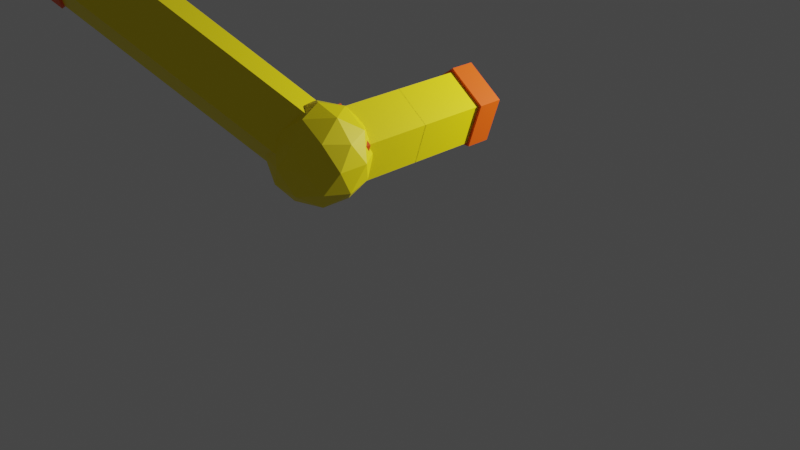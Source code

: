 # Source: pipes.blend  (saved by Blender 3.6.13; exported with 4.5.12 LTS)
import bpy
from mathutils import Matrix  # noqa: F401  (used for matrix-valued properties, if any)

bpy.ops.wm.read_factory_settings(use_empty=True)
scene = bpy.context.scene
scene.name = 'Scene'

# ---- collections
col_collection = bpy.data.collections.new('Collection'); scene.collection.children.link(col_collection)

# ---- materials (node trees are filled in below, after node groups)
mat_material = bpy.data.materials.new('Material')
mat_material.alpha_threshold = 0.0
mat_material.use_transparent_shadow = False
mat_material.roughness = 0.5
mat_material.line_color = (0.0, 0.0, 0.0, 1.0)
mat_material_001 = bpy.data.materials.new('Material.001')
mat_material_001.use_transparent_shadow = False

# ---- material node trees
mat_material.use_nodes = True; mat_material.node_tree.nodes.clear()
_N = mat_material.node_tree.nodes; _L = mat_material.node_tree.links
n0 = _N.new('ShaderNodeOutputMaterial'); n0.name = 'Material Output'; n0.location = (300, 300)
n1 = _N.new('ShaderNodeBsdfPrincipled'); n1.name = 'Principled BSDF'; n1.location = (10, 300)
n1.distribution = 'GGX'
n1.subsurface_method = 'RANDOM_WALK_SKIN'
n1.inputs[0].default_value = (1.0, 0.825, 0.0, 1.0)
n1.inputs[3].default_value = 1.45
n1.inputs[27].default_value = (0.0, 0.0, 0.0, 1.0)
n1.inputs[28].default_value = 1.0
_L.new(n1.outputs[0], n0.inputs[0])
n0.is_active_output = True
mat_material_001.use_nodes = True; mat_material_001.node_tree.nodes.clear()
_N = mat_material_001.node_tree.nodes; _L = mat_material_001.node_tree.links
n0 = _N.new('ShaderNodeBsdfPrincipled'); n0.name = 'Principled BSDF'; n0.location = (10, 300)
n0.distribution = 'GGX'
n0.subsurface_method = 'RANDOM_WALK_SKIN'
n0.inputs[0].default_value = (1.0, 0.1079, 0.0, 1.0)
n0.inputs[3].default_value = 1.45
n0.inputs[27].default_value = (0.0, 0.0, 0.0, 1.0)
n0.inputs[28].default_value = 1.0
n1 = _N.new('ShaderNodeOutputMaterial'); n1.name = 'Material Output'; n1.location = (300, 300)
_L.new(n0.outputs[0], n1.inputs[0])
n1.is_active_output = True

# ---- world
world_world = bpy.data.worlds.new('World'); scene.world = world_world
world_world.use_nodes = True; world_world.node_tree.nodes.clear()
_N = world_world.node_tree.nodes; _L = world_world.node_tree.links
n0 = _N.new('ShaderNodeOutputWorld'); n0.name = 'World Output'; n0.location = (300, 300)
n1 = _N.new('ShaderNodeBackground'); n1.name = 'Background'; n1.location = (10, 300)
n1.inputs[0].default_value = (0.05088, 0.05088, 0.05088, 1.0)
_L.new(n1.outputs[0], n0.inputs[0])
n0.is_active_output = True
world_world.color = (0.05088, 0.05088, 0.05088)
world_world.use_sun_shadow = False
world_world.sun_shadow_jitter_overblur = 0.0

# ---- cameras
cam_camera = bpy.data.cameras.new('Camera')
cam_camera.clip_end = 100.0
cam_camera.ortho_scale = 7.314

# ---- lights
light_light = bpy.data.lights.new('Light', 'POINT')
light_light.transmission_factor = 0.0
light_light.energy = 1000.0
light_light.shadow_soft_size = 0.1
light_light.shadow_maximum_resolution = 0.006
light_light.use_absolute_resolution = True

# ---- meshes
me_cylinder = bpy.data.meshes.new('Cylinder')
me_cylinder.from_pydata([(-1.603e-09, 0.4232, -1.0), (-1.603e-09, 0.4232, 1.0), (0.4025, 0.1308, -1.0), (0.4025, 0.1308, 1.0), (0.2488, -0.3424, -1.0), (0.2488, -0.3424, 1.0), (-0.2488, -0.3424, -1.0), (-0.2488, -0.3424, 1.0), (-0.4025, 0.1308, -1.0), (-0.4025, 0.1308, 1.0), (-1.835e-09, 0.2417, -1.0), (0.2299, 0.0747, -1.0), (0.1421, -0.1956, -1.0), (-0.1421, -0.1956, -1.0), (-0.2299, 0.0747, -1.0), (0.2299, 0.0747, 1.0), (-1.835e-09, 0.2417, 1.0), (-0.2299, 0.0747, 1.0), (-0.1421, -0.1956, 1.0), (0.1421, -0.1956, 1.0), (-1.603e-09, 0.4232, -0.7333), (-1.603e-09, 0.4232, 0.7333), (0.4025, 0.1308, 0.7333), (0.4025, 0.1308, -0.7333), (0.2488, -0.3424, 0.7333), (0.2488, -0.3424, -0.7333), (-0.2488, -0.3424, 0.7333), (-0.2488, -0.3424, -0.7333), (-0.4025, 0.1308, 0.7333), (-0.4025, 0.1308, -0.7333), (-1.835e-09, 0.3842, -0.7333), (-1.835e-09, 0.3842, 0.7333), (0.3654, 0.1187, 0.7333), (0.3654, 0.1187, -0.7333), (0.2258, -0.3108, 0.7333), (0.2258, -0.3108, -0.7333), (-0.2258, -0.3108, 0.7333), (-0.2258, -0.3108, -0.7333), (-0.3654, 0.1187, 0.7333), (-0.3654, 0.1187, -0.7333)], [], [(21, 1, 3, 22), (22, 3, 5, 24), (24, 5, 7, 26), (26, 7, 9, 28), (28, 9, 1, 21), (0, 2, 11, 10), (2, 4, 12, 11), (4, 6, 13, 12), (6, 8, 14, 13), (8, 0, 10, 14), (3, 1, 16, 15), (1, 9, 17, 16), (9, 7, 18, 17), (7, 5, 19, 18), (5, 3, 15, 19), (12, 13, 18, 19), (11, 12, 19, 15), (10, 11, 15, 16), (14, 10, 16, 17), (13, 14, 17, 18), (8, 29, 20, 0), (38, 28, 21, 31), (6, 27, 29, 8), (36, 26, 28, 38), (4, 25, 27, 6), (34, 24, 26, 36), (2, 23, 25, 4), (32, 22, 24, 34), (0, 20, 23, 2), (31, 21, 22, 32), (20, 30, 33, 23), (30, 31, 32, 33), (23, 33, 35, 25), (33, 32, 34, 35), (25, 35, 37, 27), (35, 34, 36, 37), (27, 37, 39, 29), (37, 36, 38, 39), (29, 39, 30, 20), (39, 38, 31, 30)])
me_cylinder.polygons.foreach_set('material_index', [1, 1, 1, 1, 1, 1, 1, 1, 1, 1, 1, 1, 1, 1, 1, 1, 1, 1, 1, 1, 1, 1, 1, 1, 1, 1, 1, 1, 1, 1, 1, 0, 1, 0, 1, 0, 1, 0, 1, 0])
_uv = me_cylinder.uv_layers.new(name='UVMap')
_uv.uv.foreach_set('vector', [1.0, 0.8333, 1.0, 1.0, 0.8, 1.0, 0.8, 0.8333, 0.8, 0.8333, 0.8, 1.0, 0.6, 1.0, 0.6, 0.8333, 0.6, 0.8333, 0.6, 1.0, 0.4, 1.0, 0.4, 0.8333, 0.4, 0.8333, 0.4, 1.0, 0.2, 1.0, 0.2, 0.8333, 0.2, 0.8333, 0.2, 1.0, 2.98e-08, 1.0, 2.98e-08, 0.8333, 0.75, 0.49, 0.9783, 0.3242, 0.8936, 0.2967, 0.75, 0.401, 0.9783, 0.3242, 0.8911, 0.05584, 0.8388, 0.1278, 0.8936, 0.2967, 0.8911, 0.05584, 0.6089, 0.05584, 0.6612, 0.1278, 0.8388, 0.1278, 0.6089, 0.05584, 0.5217, 0.3242, 0.6064, 0.2967, 0.6612, 0.1278, 0.5217, 0.3242, 0.75, 0.49, 0.75, 0.401, 0.6064, 0.2967, 0.4783, 0.3242, 0.25, 0.49, 0.25, 0.401, 0.3936, 0.2967, 0.25, 0.49, 0.02175, 0.3242, 0.1064, 0.2967, 0.25, 0.401, 0.02175, 0.3242, 0.1089, 0.05584, 0.1612, 0.1278, 0.1064, 0.2967, 0.1089, 0.05584, 0.3911, 0.05584, 0.3388, 0.1278, 0.1612, 0.1278, 0.3911, 0.05584, 0.4783, 0.3242, 0.3936, 0.2967, 0.3388, 0.1278, 0.8388, 0.1278, 0.6612, 0.1278, 0.1612, 0.1278, 0.3388, 0.1278, 0.8936, 0.2967, 0.8388, 0.1278, 0.3388, 0.1278, 0.3936, 0.2967, 0.75, 0.401, 0.8936, 0.2967, 0.3936, 0.2967, 0.25, 0.401, 0.6064, 0.2967, 0.75, 0.401, 0.25, 0.401, 0.1064, 0.2967, 0.6612, 0.1278, 0.6064, 0.2967, 0.1064, 0.2967, 0.1612, 0.1278, 0.2, 0.5, 0.2, 0.6667, 2.98e-08, 0.6667, 2.98e-08, 0.5, 0.2, 0.7778, 0.2, 0.8333, 2.98e-08, 0.8333, 2.98e-08, 0.7778, 0.4, 0.5, 0.4, 0.6667, 0.2, 0.6667, 0.2, 0.5, 0.4, 0.7778, 0.4, 0.8333, 0.2, 0.8333, 0.2, 0.7778, 0.6, 0.5, 0.6, 0.6667, 0.4, 0.6667, 0.4, 0.5, 0.6, 0.7778, 0.6, 0.8333, 0.4, 0.8333, 0.4, 0.7778, 0.8, 0.5, 0.8, 0.6667, 0.6, 0.6667, 0.6, 0.5, 0.8, 0.7778, 0.8, 0.8333, 0.6, 0.8333, 0.6, 0.7778, 1.0, 0.5, 1.0, 0.6667, 0.8, 0.6667, 0.8, 0.5, 1.0, 0.7778, 1.0, 0.8333, 0.8, 0.8333, 0.8, 0.7778, 1.0, 0.6667, 1.0, 0.7222, 0.8, 0.7222, 0.8, 0.6667, 1.0, 0.7222, 1.0, 0.7778, 0.8, 0.7778, 0.8, 0.7222, 0.8, 0.6667, 0.8, 0.7222, 0.6, 0.7222, 0.6, 0.6667, 0.8, 0.7222, 0.8, 0.7778, 0.6, 0.7778, 0.6, 0.7222, 0.6, 0.6667, 0.6, 0.7222, 0.4, 0.7222, 0.4, 0.6667, 0.6, 0.7222, 0.6, 0.7778, 0.4, 0.7778, 0.4, 0.7222, 0.4, 0.6667, 0.4, 0.7222, 0.2, 0.7222, 0.2, 0.6667, 0.4, 0.7222, 0.4, 0.7778, 0.2, 0.7778, 0.2, 0.7222, 0.2, 0.6667, 0.2, 0.7222, 2.98e-08, 0.7222, 2.98e-08, 0.6667, 0.2, 0.7222, 0.2, 0.7778, 2.98e-08, 0.7778, 2.98e-08, 0.7222])
me_cylinder.materials.append(mat_material)
me_cylinder.materials.append(mat_material_001)
me_cylinder.update()
me_cylinder_001 = bpy.data.meshes.new('Cylinder.001')
me_cylinder_001.from_pydata([(-1.603e-09, 2.0, 0.4232), (0.4025, 2.0, 0.1308), (0.2488, 2.0, -0.3424), (-0.2488, 2.0, -0.3424), (-0.4025, 2.0, 0.1308), (-1.835e-09, 2.0, 0.2417), (0.2299, 2.0, 0.0747), (0.1421, 2.0, -0.1956), (-0.1421, 2.0, -0.1956), (-0.2299, 2.0, 0.0747), (0.2299, 0.0, 0.0747), (-1.835e-09, 0.0, 0.2417), (-0.2299, 0.0, 0.0747), (-0.1421, 0.0, -0.1956), (0.1421, 0.0, -0.1956), (-1.603e-09, 1.733, 0.4232), (0.4025, 1.733, 0.1308), (0.2488, 1.733, -0.3424), (-0.2488, 1.733, -0.3424), (-0.4025, 1.733, 0.1308), (-1.835e-09, 1.733, 0.3842), (-1.835e-09, 0.0, 0.3842), (0.3654, 0.0, 0.1187), (0.3654, 1.733, 0.1187), (0.2258, 0.0, -0.3108), (0.2258, 1.733, -0.3108), (-0.2258, 0.0, -0.3108), (-0.2258, 1.733, -0.3108), (-0.3654, 0.0, 0.1187), (-0.3654, 1.733, 0.1187), (2.98e-09, 0.0, 0.0)], [], [(0, 1, 6, 5), (1, 2, 7, 6), (2, 3, 8, 7), (3, 4, 9, 8), (4, 0, 5, 9), (7, 8, 13, 14), (6, 7, 14, 10), (5, 6, 10, 11), (9, 5, 11, 12), (8, 9, 12, 13), (4, 19, 15, 0), (3, 18, 19, 4), (2, 17, 18, 3), (1, 16, 17, 2), (0, 15, 16, 1), (15, 20, 23, 16), (20, 21, 22, 23), (16, 23, 25, 17), (23, 22, 24, 25), (17, 25, 27, 18), (25, 24, 26, 27), (18, 27, 29, 19), (27, 26, 28, 29), (19, 29, 20, 15), (29, 28, 21, 20), (10, 22, 21, 11), (11, 21, 28, 12), (12, 28, 26, 13), (13, 26, 24, 14), (14, 24, 22, 10)])
me_cylinder_001.polygons.foreach_set('material_index', [1, 1, 1, 1, 1, 1, 1, 1, 1, 1, 1, 1, 1, 1, 1, 1, 0, 1, 0, 1, 0, 1, 0, 1, 0, 1, 1, 1, 1, 1])
_uv = me_cylinder_001.uv_layers.new(name='UVMap')
_uv.uv.foreach_set('vector', [0.75, 0.49, 0.9783, 0.3242, 0.8936, 0.2967, 0.75, 0.401, 0.9783, 0.3242, 0.8911, 0.05584, 0.8388, 0.1278, 0.8936, 0.2967, 0.8911, 0.05584, 0.6089, 0.05584, 0.6612, 0.1278, 0.8388, 0.1278, 0.6089, 0.05584, 0.5217, 0.3242, 0.6064, 0.2967, 0.6612, 0.1278, 0.5217, 0.3242, 0.75, 0.49, 0.75, 0.401, 0.6064, 0.2967, 0.8388, 0.1278, 0.6612, 0.1278, 0.1612, 0.1278, 0.3388, 0.1278, 0.8936, 0.2967, 0.8388, 0.1278, 0.3388, 0.1278, 0.3936, 0.2967, 0.75, 0.401, 0.8936, 0.2967, 0.3936, 0.2967, 0.25, 0.401, 0.6064, 0.2967, 0.75, 0.401, 0.25, 0.401, 0.1064, 0.2967, 0.6612, 0.1278, 0.6064, 0.2967, 0.1064, 0.2967, 0.1612, 0.1278, 0.2, 0.5, 0.2, 0.6667, 2.98e-08, 0.6667, 2.98e-08, 0.5, 0.4, 0.5, 0.4, 0.6667, 0.2, 0.6667, 0.2, 0.5, 0.6, 0.5, 0.6, 0.6667, 0.4, 0.6667, 0.4, 0.5, 0.8, 0.5, 0.8, 0.6667, 0.6, 0.6667, 0.6, 0.5, 1.0, 0.5, 1.0, 0.6667, 0.8, 0.6667, 0.8, 0.5, 1.0, 0.6667, 1.0, 0.7222, 0.8, 0.7222, 0.8, 0.6667, 1.0, 0.7222, 1.0, 0.7778, 0.8, 0.7778, 0.8, 0.7222, 0.8, 0.6667, 0.8, 0.7222, 0.6, 0.7222, 0.6, 0.6667, 0.8, 0.7222, 0.8, 0.7778, 0.6, 0.7778, 0.6, 0.7222, 0.6, 0.6667, 0.6, 0.7222, 0.4, 0.7222, 0.4, 0.6667, 0.6, 0.7222, 0.6, 0.7778, 0.4, 0.7778, 0.4, 0.7222, 0.4, 0.6667, 0.4, 0.7222, 0.2, 0.7222, 0.2, 0.6667, 0.4, 0.7222, 0.4, 0.7778, 0.2, 0.7778, 0.2, 0.7222, 0.2, 0.6667, 0.2, 0.7222, 2.98e-08, 0.7222, 2.98e-08, 0.6667, 0.2, 0.7222, 0.2, 0.7778, 2.98e-08, 0.7778, 2.98e-08, 0.7222, 0.3936, 0.2967, 0.8, 0.7778, 1.0, 0.7778, 0.25, 0.401, 0.25, 0.401, 1.0, 0.7778, 0.2, 0.7778, 0.1064, 0.2967, 0.1064, 0.2967, 0.2, 0.7778, 0.4, 0.7778, 0.1612, 0.1278, 0.1612, 0.1278, 0.4, 0.7778, 0.6, 0.7778, 0.3388, 0.1278, 0.3388, 0.1278, 0.6, 0.7778, 0.8, 0.7778, 0.3936, 0.2967])
me_cylinder_001.materials.append(mat_material)
me_cylinder_001.materials.append(mat_material_001)
me_cylinder_001.update()
me_cylinder_003 = bpy.data.meshes.new('Cylinder.003')
me_cylinder_003.from_pydata([(-1.603e-09, 2.0, 0.4232), (0.4025, 2.0, 0.1308), (0.2488, 2.0, -0.3424), (-0.2488, 2.0, -0.3424), (-0.4025, 2.0, 0.1308), (-1.835e-09, 2.0, 0.2417), (0.2299, 2.0, 0.0747), (0.1421, 2.0, -0.1956), (-0.1421, 2.0, -0.1956), (-0.2299, 2.0, 0.0747), (0.2299, 0.0, 0.0747), (-1.835e-09, 0.0, 0.2417), (-0.2299, 0.0, 0.0747), (-0.1421, 0.0, -0.1956), (0.1421, 0.0, -0.1956), (-1.603e-09, 1.733, 0.4232), (0.4025, 1.733, 0.1308), (0.2488, 1.733, -0.3424), (-0.2488, 1.733, -0.3424), (-0.4025, 1.733, 0.1308), (-1.835e-09, 1.733, 0.3842), (-1.835e-09, 0.0, 0.3842), (0.3654, 0.0, 0.1187), (0.3654, 1.733, 0.1187), (0.2258, 0.0, -0.3108), (0.2258, 1.733, -0.3108), (-0.2258, 0.0, -0.3108), (-0.2258, 1.733, -0.3108), (-0.3654, 0.0, 0.1187), (-0.3654, 1.733, 0.1187), (2.98e-09, 0.0, 0.0)], [], [(0, 1, 6, 5), (1, 2, 7, 6), (2, 3, 8, 7), (3, 4, 9, 8), (4, 0, 5, 9), (7, 8, 13, 14), (6, 7, 14, 10), (5, 6, 10, 11), (9, 5, 11, 12), (8, 9, 12, 13), (4, 19, 15, 0), (3, 18, 19, 4), (2, 17, 18, 3), (1, 16, 17, 2), (0, 15, 16, 1), (15, 20, 23, 16), (20, 21, 22, 23), (16, 23, 25, 17), (23, 22, 24, 25), (17, 25, 27, 18), (25, 24, 26, 27), (18, 27, 29, 19), (27, 26, 28, 29), (19, 29, 20, 15), (29, 28, 21, 20), (10, 22, 21, 11), (11, 21, 28, 12), (12, 28, 26, 13), (13, 26, 24, 14), (14, 24, 22, 10)])
me_cylinder_003.polygons.foreach_set('material_index', [1, 1, 1, 1, 1, 1, 1, 1, 1, 1, 1, 1, 1, 1, 1, 1, 0, 1, 0, 1, 0, 1, 0, 1, 0, 1, 1, 1, 1, 1])
_uv = me_cylinder_003.uv_layers.new(name='UVMap')
_uv.uv.foreach_set('vector', [0.75, 0.49, 0.9783, 0.3242, 0.8936, 0.2967, 0.75, 0.401, 0.9783, 0.3242, 0.8911, 0.05584, 0.8388, 0.1278, 0.8936, 0.2967, 0.8911, 0.05584, 0.6089, 0.05584, 0.6612, 0.1278, 0.8388, 0.1278, 0.6089, 0.05584, 0.5217, 0.3242, 0.6064, 0.2967, 0.6612, 0.1278, 0.5217, 0.3242, 0.75, 0.49, 0.75, 0.401, 0.6064, 0.2967, 0.8388, 0.1278, 0.6612, 0.1278, 0.1612, 0.1278, 0.3388, 0.1278, 0.8936, 0.2967, 0.8388, 0.1278, 0.3388, 0.1278, 0.3936, 0.2967, 0.75, 0.401, 0.8936, 0.2967, 0.3936, 0.2967, 0.25, 0.401, 0.6064, 0.2967, 0.75, 0.401, 0.25, 0.401, 0.1064, 0.2967, 0.6612, 0.1278, 0.6064, 0.2967, 0.1064, 0.2967, 0.1612, 0.1278, 0.2, 0.5, 0.2, 0.6667, 2.98e-08, 0.6667, 2.98e-08, 0.5, 0.4, 0.5, 0.4, 0.6667, 0.2, 0.6667, 0.2, 0.5, 0.6, 0.5, 0.6, 0.6667, 0.4, 0.6667, 0.4, 0.5, 0.8, 0.5, 0.8, 0.6667, 0.6, 0.6667, 0.6, 0.5, 1.0, 0.5, 1.0, 0.6667, 0.8, 0.6667, 0.8, 0.5, 1.0, 0.6667, 1.0, 0.7222, 0.8, 0.7222, 0.8, 0.6667, 1.0, 0.7222, 1.0, 0.7778, 0.8, 0.7778, 0.8, 0.7222, 0.8, 0.6667, 0.8, 0.7222, 0.6, 0.7222, 0.6, 0.6667, 0.8, 0.7222, 0.8, 0.7778, 0.6, 0.7778, 0.6, 0.7222, 0.6, 0.6667, 0.6, 0.7222, 0.4, 0.7222, 0.4, 0.6667, 0.6, 0.7222, 0.6, 0.7778, 0.4, 0.7778, 0.4, 0.7222, 0.4, 0.6667, 0.4, 0.7222, 0.2, 0.7222, 0.2, 0.6667, 0.4, 0.7222, 0.4, 0.7778, 0.2, 0.7778, 0.2, 0.7222, 0.2, 0.6667, 0.2, 0.7222, 2.98e-08, 0.7222, 2.98e-08, 0.6667, 0.2, 0.7222, 0.2, 0.7778, 2.98e-08, 0.7778, 2.98e-08, 0.7222, 0.3936, 0.2967, 0.8, 0.7778, 1.0, 0.7778, 0.25, 0.401, 0.25, 0.401, 1.0, 0.7778, 0.2, 0.7778, 0.1064, 0.2967, 0.1064, 0.2967, 0.2, 0.7778, 0.4, 0.7778, 0.1612, 0.1278, 0.1612, 0.1278, 0.4, 0.7778, 0.6, 0.7778, 0.3388, 0.1278, 0.3388, 0.1278, 0.6, 0.7778, 0.8, 0.7778, 0.3936, 0.2967])
me_cylinder_003.materials.append(mat_material)
me_cylinder_003.materials.append(mat_material_001)
me_cylinder_003.update()
me_icosphere = bpy.data.meshes.new('Icosphere')
me_icosphere.from_pydata([(0.0, 0.0, -0.5), (0.3618, -0.2629, -0.2236), (-0.1382, -0.4253, -0.2236), (-0.4472, 0.0, -0.2236), (-0.1382, 0.4253, -0.2236), (0.3618, 0.2629, -0.2236), (0.1382, -0.4253, 0.2236), (-0.3618, -0.2629, 0.2236), (-0.3618, 0.2629, 0.2236), (0.1382, 0.4253, 0.2236), (0.4472, 0.0, 0.2236), (0.0, 0.0, 0.5), (-0.08123, -0.25, -0.4253), (0.2127, -0.1545, -0.4253), (0.1314, -0.4045, -0.2629), (0.4253, 0.0, -0.2629), (0.2127, 0.1545, -0.4253), (-0.2629, 0.0, -0.4253), (-0.3441, -0.25, -0.2629), (-0.08123, 0.25, -0.4253), (-0.3441, 0.25, -0.2629), (0.1314, 0.4045, -0.2629), (0.4755, -0.1545, 0.0), (0.4755, 0.1545, 0.0), (0.0, -0.5, 0.0), (0.2939, -0.4045, 0.0), (-0.4755, -0.1545, 0.0), (-0.2939, -0.4045, 0.0), (-0.2939, 0.4045, 0.0), (-0.4755, 0.1545, 0.0), (0.2939, 0.4045, 0.0), (0.0, 0.5, 0.0), (0.3441, -0.25, 0.2629), (-0.1314, -0.4045, 0.2629), (-0.4253, 0.0, 0.2629), (-0.1314, 0.4045, 0.2629), (0.3441, 0.25, 0.2629), (0.08123, -0.25, 0.4253), (0.2629, 0.0, 0.4253), (-0.2127, -0.1545, 0.4253), (-0.2127, 0.1545, 0.4253), (0.08123, 0.25, 0.4253)], [], [(0, 13, 12), (1, 13, 15), (0, 12, 17), (0, 17, 19), (0, 19, 16), (1, 15, 22), (2, 14, 24), (3, 18, 26), (4, 20, 28), (5, 21, 30), (1, 22, 25), (2, 24, 27), (3, 26, 29), (4, 28, 31), (5, 30, 23), (6, 32, 37), (7, 33, 39), (8, 34, 40), (9, 35, 41), (10, 36, 38), (38, 41, 11), (38, 36, 41), (36, 9, 41), (41, 40, 11), (41, 35, 40), (35, 8, 40), (40, 39, 11), (40, 34, 39), (34, 7, 39), (39, 37, 11), (39, 33, 37), (33, 6, 37), (37, 38, 11), (37, 32, 38), (32, 10, 38), (23, 36, 10), (23, 30, 36), (30, 9, 36), (31, 35, 9), (31, 28, 35), (28, 8, 35), (29, 34, 8), (29, 26, 34), (26, 7, 34), (27, 33, 7), (27, 24, 33), (24, 6, 33), (25, 32, 6), (25, 22, 32), (22, 10, 32), (30, 31, 9), (30, 21, 31), (21, 4, 31), (28, 29, 8), (28, 20, 29), (20, 3, 29), (26, 27, 7), (26, 18, 27), (18, 2, 27), (24, 25, 6), (24, 14, 25), (14, 1, 25), (22, 23, 10), (22, 15, 23), (15, 5, 23), (16, 21, 5), (16, 19, 21), (19, 4, 21), (19, 20, 4), (19, 17, 20), (17, 3, 20), (17, 18, 3), (17, 12, 18), (12, 2, 18), (15, 16, 5), (15, 13, 16), (13, 0, 16), (12, 14, 2), (12, 13, 14), (13, 1, 14)])
_uv = me_icosphere.uv_layers.new(name='UVMap')
_uv.uv.foreach_set('vector', [0.1818, 0.0, 0.2273, 0.07873, 0.1364, 0.07873, 0.2727, 0.1575, 0.3182, 0.07873, 0.3636, 0.1575, 0.9091, 0.0, 0.9545, 0.07873, 0.8636, 0.07873, 0.7273, 0.0, 0.7727, 0.07873, 0.6818, 0.07873, 0.5455, 0.0, 0.5909, 0.07873, 0.5, 0.07873, 0.2727, 0.1575, 0.3636, 0.1575, 0.3182, 0.2362, 0.09091, 0.1575, 0.1818, 0.1575, 0.1364, 0.2362, 0.8182, 0.1575, 0.9091, 0.1575, 0.8636, 0.2362, 0.6364, 0.1575, 0.7273, 0.1575, 0.6818, 0.2362, 0.4545, 0.1575, 0.5455, 0.1575, 0.5, 0.2362, 0.2727, 0.1575, 0.3182, 0.2362, 0.2273, 0.2362, 0.09091, 0.1575, 0.1364, 0.2362, 0.04546, 0.2362, 0.8182, 0.1575, 0.8636, 0.2362, 0.7727, 0.2362, 0.6364, 0.1575, 0.6818, 0.2362, 0.5909, 0.2362, 0.4545, 0.1575, 0.5, 0.2362, 0.4091, 0.2362, 0.1818, 0.3149, 0.2727, 0.3149, 0.2273, 0.3937, 0.0, 0.3149, 0.09091, 0.3149, 0.04546, 0.3937, 0.7273, 0.3149, 0.8182, 0.3149, 0.7727, 0.3937, 0.5455, 0.3149, 0.6364, 0.3149, 0.5909, 0.3937, 0.3636, 0.3149, 0.4545, 0.3149, 0.4091, 0.3937, 0.4091, 0.3937, 0.5, 0.3937, 0.4545, 0.4724, 0.4091, 0.3937, 0.4545, 0.3149, 0.5, 0.3937, 0.4545, 0.3149, 0.5455, 0.3149, 0.5, 0.3937, 0.5909, 0.3937, 0.6818, 0.3937, 0.6364, 0.4724, 0.5909, 0.3937, 0.6364, 0.3149, 0.6818, 0.3937, 0.6364, 0.3149, 0.7273, 0.3149, 0.6818, 0.3937, 0.7727, 0.3937, 0.8636, 0.3937, 0.8182, 0.4724, 0.7727, 0.3937, 0.8182, 0.3149, 0.8636, 0.3937, 0.8182, 0.3149, 0.9091, 0.3149, 0.8636, 0.3937, 0.04546, 0.3937, 0.1364, 0.3937, 0.09091, 0.4724, 0.04546, 0.3937, 0.09091, 0.3149, 0.1364, 0.3937, 0.09091, 0.3149, 0.1818, 0.3149, 0.1364, 0.3937, 0.2273, 0.3937, 0.3182, 0.3937, 0.2727, 0.4724, 0.2273, 0.3937, 0.2727, 0.3149, 0.3182, 0.3937, 0.2727, 0.3149, 0.3636, 0.3149, 0.3182, 0.3937, 0.4091, 0.2362, 0.4545, 0.3149, 0.3636, 0.3149, 0.4091, 0.2362, 0.5, 0.2362, 0.4545, 0.3149, 0.5, 0.2362, 0.5455, 0.3149, 0.4545, 0.3149, 0.5909, 0.2362, 0.6364, 0.3149, 0.5455, 0.3149, 0.5909, 0.2362, 0.6818, 0.2362, 0.6364, 0.3149, 0.6818, 0.2362, 0.7273, 0.3149, 0.6364, 0.3149, 0.7727, 0.2362, 0.8182, 0.3149, 0.7273, 0.3149, 0.7727, 0.2362, 0.8636, 0.2362, 0.8182, 0.3149, 0.8636, 0.2362, 0.9091, 0.3149, 0.8182, 0.3149, 0.04546, 0.2362, 0.09091, 0.3149, 0.0, 0.3149, 0.04546, 0.2362, 0.1364, 0.2362, 0.09091, 0.3149, 0.1364, 0.2362, 0.1818, 0.3149, 0.09091, 0.3149, 0.2273, 0.2362, 0.2727, 0.3149, 0.1818, 0.3149, 0.2273, 0.2362, 0.3182, 0.2362, 0.2727, 0.3149, 0.3182, 0.2362, 0.3636, 0.3149, 0.2727, 0.3149, 0.5, 0.2362, 0.5909, 0.2362, 0.5455, 0.3149, 0.5, 0.2362, 0.5455, 0.1575, 0.5909, 0.2362, 0.5455, 0.1575, 0.6364, 0.1575, 0.5909, 0.2362, 0.6818, 0.2362, 0.7727, 0.2362, 0.7273, 0.3149, 0.6818, 0.2362, 0.7273, 0.1575, 0.7727, 0.2362, 0.7273, 0.1575, 0.8182, 0.1575, 0.7727, 0.2362, 0.8636, 0.2362, 0.9545, 0.2362, 0.9091, 0.3149, 0.8636, 0.2362, 0.9091, 0.1575, 0.9545, 0.2362, 0.9091, 0.1575, 1.0, 0.1575, 0.9545, 0.2362, 0.1364, 0.2362, 0.2273, 0.2362, 0.1818, 0.3149, 0.1364, 0.2362, 0.1818, 0.1575, 0.2273, 0.2362, 0.1818, 0.1575, 0.2727, 0.1575, 0.2273, 0.2362, 0.3182, 0.2362, 0.4091, 0.2362, 0.3636, 0.3149, 0.3182, 0.2362, 0.3636, 0.1575, 0.4091, 0.2362, 0.3636, 0.1575, 0.4545, 0.1575, 0.4091, 0.2362, 0.5, 0.07873, 0.5455, 0.1575, 0.4545, 0.1575, 0.5, 0.07873, 0.5909, 0.07873, 0.5455, 0.1575, 0.5909, 0.07873, 0.6364, 0.1575, 0.5455, 0.1575, 0.6818, 0.07873, 0.7273, 0.1575, 0.6364, 0.1575, 0.6818, 0.07873, 0.7727, 0.07873, 0.7273, 0.1575, 0.7727, 0.07873, 0.8182, 0.1575, 0.7273, 0.1575, 0.8636, 0.07873, 0.9091, 0.1575, 0.8182, 0.1575, 0.8636, 0.07873, 0.9545, 0.07873, 0.9091, 0.1575, 0.9545, 0.07873, 1.0, 0.1575, 0.9091, 0.1575, 0.3636, 0.1575, 0.4091, 0.07873, 0.4545, 0.1575, 0.3636, 0.1575, 0.3182, 0.07873, 0.4091, 0.07873, 0.3182, 0.07873, 0.3636, 0.0, 0.4091, 0.07873, 0.1364, 0.07873, 0.1818, 0.1575, 0.09091, 0.1575, 0.1364, 0.07873, 0.2273, 0.07873, 0.1818, 0.1575, 0.2273, 0.07873, 0.2727, 0.1575, 0.1818, 0.1575])
me_icosphere.materials.append(mat_material)
me_icosphere.update()

# ---- objects
ob_light = bpy.data.objects.new('Light', light_light)
ob_camera = bpy.data.objects.new('Camera', cam_camera)
ob_straight = bpy.data.objects.new('Straight', me_cylinder)
ob_straight_no_cap = bpy.data.objects.new('Straight No Cap', me_cylinder_001)
ob_straight_no_cap_001 = bpy.data.objects.new('Straight No Cap.001', me_cylinder_003)
ob_icosphere = bpy.data.objects.new('Icosphere', me_icosphere)
ob_mball = bpy.data.objects.new('Mball', None)

# ---- transforms, parenting, visibility, modifiers, constraints
ob_light.location = (2.8, 3.248, 2.682)
ob_light.rotation_euler = (0.6503, 0.05522, 1.866)
ob_light.lock_rotations_4d = False
ob_light.empty_display_type = 'ARROWS'
ob_light.color = (0.0, 0.0, 0.0, 0.0)
ob_light.lineart.crease_threshold = 0.0
ob_camera.location = (7.359, -6.926, 4.958)
ob_camera.rotation_euler = (1.109, 0.0, 0.8149)
ob_camera.lock_rotations_4d = False
ob_camera.empty_display_type = 'ARROWS'
ob_camera.color = (0.0, 0.0, 0.0, 0.0)
ob_camera.display_type = 'WIRE'
ob_camera.lineart.crease_threshold = 0.0
ob_straight.location = (0.0, 0.0, 1.0)
ob_straight.rotation_euler = (1.571, 0.0, 0.0)
ob_straight_no_cap.location = (0.0, -1.0, 1.0)
ob_straight_no_cap_001.location = (0.0, -1.0, 1.0)
ob_straight_no_cap_001.rotation_euler = (13.32, 0.6563, 8.849)
ob_straight_no_cap_001.scale = (1.0, 1.588, 1.0)
ob_icosphere.location = (0.0, -1.0, 1.0)
ob_mball.location = (0.0, -1.0, 1.0)
ob_mball.scale = (0.4414, 0.4414, 0.4414)
ob_mball.empty_image_offset = (0.0, 0.0)

# ---- collection membership
col_collection.objects.link(ob_light)
col_collection.objects.link(ob_camera)
col_collection.objects.link(ob_straight)
col_collection.objects.link(ob_straight_no_cap)
col_collection.objects.link(ob_straight_no_cap_001)
col_collection.objects.link(ob_icosphere)
col_collection.objects.link(ob_mball)

# ---- scene / render settings (as saved in the file)
scene.camera = ob_camera
scene.frame_start = 1; scene.frame_end = 250; scene.frame_set(1)
scene.render.engine = 'BLENDER_EEVEE_NEXT'
scene.cycles.sampling_pattern = 'TABULATED_SOBOL'
scene.view_settings.view_transform = 'Filmic'
bpy.context.view_layer.update()
